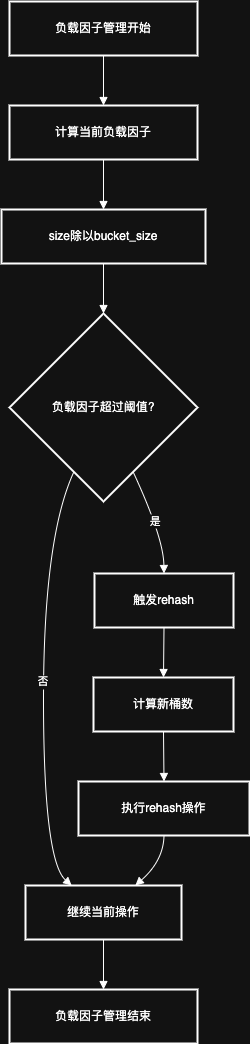

The diagram above was exported from draw.io. Its source (the exported page's mxGraphModel, read from the mxfile embedded in the PNG):
<mxGraphModel dx="1892" dy="1172" grid="1" gridSize="10" guides="1" tooltips="1" connect="1" arrows="1" fold="1" page="1" pageScale="1" pageWidth="827" pageHeight="1169" math="0" shadow="0">
  <root>
    <mxCell id="0" />
    <mxCell id="1" parent="0" />
    <mxCell id="orSn82zoypptq_LXvKSR-1843" value="负载因子管理开始" style="whiteSpace=wrap;strokeWidth=2;" vertex="1" parent="1">
      <mxGeometry x="28" y="20" width="188" height="54" as="geometry" />
    </mxCell>
    <mxCell id="orSn82zoypptq_LXvKSR-1844" value="计算当前负载因子" style="whiteSpace=wrap;strokeWidth=2;" vertex="1" parent="1">
      <mxGeometry x="28" y="124" width="188" height="54" as="geometry" />
    </mxCell>
    <mxCell id="orSn82zoypptq_LXvKSR-1845" value="size除以bucket_size" style="whiteSpace=wrap;strokeWidth=2;" vertex="1" parent="1">
      <mxGeometry x="20" y="228" width="204" height="54" as="geometry" />
    </mxCell>
    <mxCell id="orSn82zoypptq_LXvKSR-1846" value="负载因子超过阈值?" style="rhombus;strokeWidth=2;whiteSpace=wrap;" vertex="1" parent="1">
      <mxGeometry x="28" y="332" width="188" height="188" as="geometry" />
    </mxCell>
    <mxCell id="orSn82zoypptq_LXvKSR-1847" value="触发rehash" style="whiteSpace=wrap;strokeWidth=2;" vertex="1" parent="1">
      <mxGeometry x="113" y="592" width="139" height="54" as="geometry" />
    </mxCell>
    <mxCell id="orSn82zoypptq_LXvKSR-1848" value="继续当前操作" style="whiteSpace=wrap;strokeWidth=2;" vertex="1" parent="1">
      <mxGeometry x="44" y="904" width="156" height="54" as="geometry" />
    </mxCell>
    <mxCell id="orSn82zoypptq_LXvKSR-1849" value="计算新桶数" style="whiteSpace=wrap;strokeWidth=2;" vertex="1" parent="1">
      <mxGeometry x="112" y="696" width="140" height="54" as="geometry" />
    </mxCell>
    <mxCell id="orSn82zoypptq_LXvKSR-1850" value="执行rehash操作" style="whiteSpace=wrap;strokeWidth=2;" vertex="1" parent="1">
      <mxGeometry x="97" y="800" width="171" height="54" as="geometry" />
    </mxCell>
    <mxCell id="orSn82zoypptq_LXvKSR-1851" value="负载因子管理结束" style="whiteSpace=wrap;strokeWidth=2;" vertex="1" parent="1">
      <mxGeometry x="28" y="1008" width="188" height="54" as="geometry" />
    </mxCell>
    <mxCell id="orSn82zoypptq_LXvKSR-1852" value="" style="curved=1;startArrow=none;endArrow=block;exitX=0.5;exitY=1;entryX=0.5;entryY=0;rounded=0;" edge="1" parent="1" source="orSn82zoypptq_LXvKSR-1843" target="orSn82zoypptq_LXvKSR-1844">
      <mxGeometry relative="1" as="geometry">
        <Array as="points" />
      </mxGeometry>
    </mxCell>
    <mxCell id="orSn82zoypptq_LXvKSR-1853" value="" style="curved=1;startArrow=none;endArrow=block;exitX=0.5;exitY=1;entryX=0.5;entryY=0;rounded=0;" edge="1" parent="1" source="orSn82zoypptq_LXvKSR-1844" target="orSn82zoypptq_LXvKSR-1845">
      <mxGeometry relative="1" as="geometry">
        <Array as="points" />
      </mxGeometry>
    </mxCell>
    <mxCell id="orSn82zoypptq_LXvKSR-1854" value="" style="curved=1;startArrow=none;endArrow=block;exitX=0.5;exitY=1;entryX=0.5;entryY=0;rounded=0;" edge="1" parent="1" source="orSn82zoypptq_LXvKSR-1845" target="orSn82zoypptq_LXvKSR-1846">
      <mxGeometry relative="1" as="geometry">
        <Array as="points" />
      </mxGeometry>
    </mxCell>
    <mxCell id="orSn82zoypptq_LXvKSR-1855" value="是" style="curved=1;startArrow=none;endArrow=block;exitX=0.73;exitY=1;entryX=0.5;entryY=0.01;rounded=0;" edge="1" parent="1" source="orSn82zoypptq_LXvKSR-1846" target="orSn82zoypptq_LXvKSR-1847">
      <mxGeometry relative="1" as="geometry">
        <Array as="points">
          <mxPoint x="182" y="556" />
        </Array>
      </mxGeometry>
    </mxCell>
    <mxCell id="orSn82zoypptq_LXvKSR-1856" value="否" style="curved=1;startArrow=none;endArrow=block;exitX=0.27;exitY=1;entryX=0.3;entryY=0.01;rounded=0;" edge="1" parent="1" source="orSn82zoypptq_LXvKSR-1846" target="orSn82zoypptq_LXvKSR-1848">
      <mxGeometry relative="1" as="geometry">
        <Array as="points">
          <mxPoint x="62" y="556" />
          <mxPoint x="62" y="879" />
        </Array>
      </mxGeometry>
    </mxCell>
    <mxCell id="orSn82zoypptq_LXvKSR-1857" value="" style="curved=1;startArrow=none;endArrow=block;exitX=0.5;exitY=1.01;entryX=0.5;entryY=0.01;rounded=0;" edge="1" parent="1" source="orSn82zoypptq_LXvKSR-1847" target="orSn82zoypptq_LXvKSR-1849">
      <mxGeometry relative="1" as="geometry">
        <Array as="points" />
      </mxGeometry>
    </mxCell>
    <mxCell id="orSn82zoypptq_LXvKSR-1858" value="" style="curved=1;startArrow=none;endArrow=block;exitX=0.5;exitY=1.01;entryX=0.5;entryY=0.01;rounded=0;" edge="1" parent="1" source="orSn82zoypptq_LXvKSR-1849" target="orSn82zoypptq_LXvKSR-1850">
      <mxGeometry relative="1" as="geometry">
        <Array as="points" />
      </mxGeometry>
    </mxCell>
    <mxCell id="orSn82zoypptq_LXvKSR-1859" value="" style="curved=1;startArrow=none;endArrow=block;exitX=0.5;exitY=1.01;entryX=0.7;entryY=0.01;rounded=0;" edge="1" parent="1" source="orSn82zoypptq_LXvKSR-1850" target="orSn82zoypptq_LXvKSR-1848">
      <mxGeometry relative="1" as="geometry">
        <Array as="points">
          <mxPoint x="182" y="879" />
        </Array>
      </mxGeometry>
    </mxCell>
    <mxCell id="orSn82zoypptq_LXvKSR-1860" value="" style="curved=1;startArrow=none;endArrow=block;exitX=0.5;exitY=1.01;entryX=0.5;entryY=0.01;rounded=0;" edge="1" parent="1" source="orSn82zoypptq_LXvKSR-1848" target="orSn82zoypptq_LXvKSR-1851">
      <mxGeometry relative="1" as="geometry">
        <Array as="points" />
      </mxGeometry>
    </mxCell>
  </root>
</mxGraphModel>